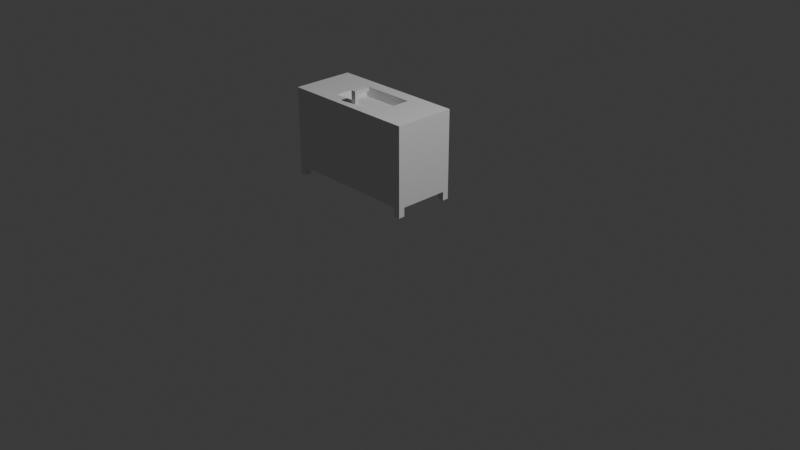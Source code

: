 # Source: MT_Sink.blend  (saved by Blender 4.5.91; exported with 4.5.12 LTS)
import bpy
from mathutils import Matrix  # noqa: F401  (used for matrix-valued properties, if any)

bpy.ops.wm.read_factory_settings(use_empty=True)
scene = bpy.context.scene
scene.name = 'Scene'

# ---- collections
col_collection = bpy.data.collections.new('Collection'); scene.collection.children.link(col_collection)

# ---- world
world_world = bpy.data.worlds.new('World'); scene.world = world_world
world_world.use_nodes = True; world_world.node_tree.nodes.clear()
_N = world_world.node_tree.nodes; _L = world_world.node_tree.links
n0 = _N.new('ShaderNodeOutputWorld'); n0.name = 'World Output'; n0.location = (200, 100)
n1 = _N.new('ShaderNodeBackground'); n1.name = 'Background'; n1.location = (-200, 100)
n1.inputs[0].default_value = (0.05088, 0.05088, 0.05088, 1.0)
_L.new(n1.outputs[0], n0.inputs[0])
n0.is_active_output = True
world_world.color = (0.05088, 0.05088, 0.05088)
world_world.sun_shadow_jitter_overblur = 0.0

# ---- cameras
cam_camera = bpy.data.cameras.new('Camera')
cam_camera.clip_end = 100.0
cam_camera.ortho_scale = 7.314

# ---- lights
light_light = bpy.data.lights.new('Light', 'POINT')
light_light.energy = 1000.0
light_light.shadow_soft_size = 0.1

# ---- meshes
me_cube_002 = bpy.data.meshes.new('Cube.002')
me_cube_002.from_pydata([(-1.574, 0.0, 0.0), (-1.574, 0.0, 1.0), (-1.574, 0.7, 0.0), (-1.574, 0.7, 1.0), (0.0, 0.0, 0.0), (0.0, 0.0, 1.0), (0.0, 0.7, 0.0), (0.0, 0.7, 1.0), (-1.495, 0.7, 0.0), (-1.495, 0.0, 0.0), (-1.495, 0.0, 1.0), (-0.07475, 0.0, 0.0), (-0.07475, 0.7, 0.0), (-0.07475, 0.0, 1.0), (-1.574, 0.0709, 0.0), (-1.574, 0.0709, 1.0), (0.0, 0.0709, 0.0), (0.0, 0.0709, 1.0), (-0.8136, 0.1314, 1.0), (-1.495, 0.0709, 0.0), (-0.7561, 0.1314, 1.0), (-0.07475, 0.0709, 0.0), (-1.574, 0.63, 1.0), (0.0, 0.63, 0.0), (-1.574, 0.63, 0.0), (0.0, 0.63, 1.0), (-1.112, 0.5585, 1.0), (-1.495, 0.63, 0.0), (-0.4576, 0.5585, 1.0), (-0.07475, 0.63, 0.0), (-1.495, 0.63, 0.1), (-1.495, 0.0709, 0.1), (-0.07475, 0.63, 0.1), (-0.07475, 0.0709, 0.1), (-1.574, 0.0, 0.1), (-1.574, 0.7, 0.1), (0.0, 0.7, 0.1), (0.0, 0.0, 0.1), (-1.495, 0.0, 0.1), (-0.07475, 0.0, 0.1), (0.0, 0.0709, 0.1), (-1.574, 0.0709, 0.1), (0.0, 0.63, 0.1), (-1.574, 0.63, 0.1), (-1.495, 0.7, 1.0), (-0.07475, 0.7, 1.0), (-1.495, 0.7, 0.1), (-0.07475, 0.7, 0.1), (-0.7848, 0.0, 1.0), (-0.7848, 0.7, 1.0), (-0.7848, 0.1314, 1.0), (-0.7848, 0.5585, 1.0), (-0.7848, 0.0709, 0.1), (-0.7848, 0.63, 0.1), (-0.7848, 0.7, 0.1), (-0.7848, 0.0, 0.1), (-0.6039, 0.7, 0.564), (-0.6039, 0.7, 0.476), (-0.9657, 0.7, 0.564), (-0.9657, 0.7, 0.476), (-0.7848, 0.7, 0.8401), (-0.7848, 0.7, 0.2), (-0.7848, 0.6452, 0.8401), (-0.1167, 0.6452, 0.8401), (-0.1167, 0.6452, 0.2), (-0.7848, 0.6452, 0.2), (-1.453, 0.6452, 0.2), (-1.453, 0.6452, 0.8401), (-1.495, 0.63, 1.0), (-0.8136, 0.097, 1.0), (-0.07475, 0.63, 1.0), (-0.7561, 0.097, 1.0), (-0.7848, 0.097, 1.0), (-0.7848, 0.63, 1.0), (-0.7848, 0.5315, 0.9), (-0.7848, 0.1846, 0.9), (-1.068, 0.5315, 0.9), (-1.068, 0.1846, 0.9), (-0.5018, 0.5315, 0.9), (-0.5018, 0.1846, 0.9), (-0.7848, 0.0709, 1.0), (-0.07475, 0.0709, 1.0), (-1.495, 0.0709, 1.0), (-0.7848, 0.1575, 1.0), (-0.4576, 0.1575, 1.0), (-1.112, 0.1575, 1.0), (-0.7848, 0.1314, 1.139), (-0.7848, 0.097, 1.139), (-0.7561, 0.097, 1.139), (-0.8136, 0.097, 1.139), (-0.7561, 0.1314, 1.139), (-0.8136, 0.1314, 1.139), (-0.7848, 0.097, 1.1), (-0.8136, 0.097, 1.1), (-0.8136, 0.1314, 1.1), (-0.7848, 0.1314, 1.1), (-0.7561, 0.1314, 1.1), (-0.7561, 0.097, 1.1), (-0.7848, 0.2874, 1.139), (-0.7561, 0.2874, 1.139), (-0.8136, 0.2874, 1.139), (-0.7848, 0.2874, 1.1), (-0.8136, 0.2874, 1.1), (-0.7561, 0.2874, 1.1), (-0.1167, 0.1, 0.8401), (-0.1167, 0.1, 0.2), (-1.453, 0.1, 0.8401), (-1.453, 0.1, 0.2), (-0.7848, 0.1, 0.8401), (-0.7848, 0.1, 0.2), (-0.6976, 0.7, 0.564), (-0.6976, 0.7, 0.476), (-0.7848, 0.6452, 0.8401), (-0.7848, 0.6452, 0.2), (-0.8721, 0.7, 0.564), (-0.8721, 0.7, 0.476), (-0.7848, 0.6452, 0.2), (-0.7848, 0.6452, 0.8401), (-0.1167, 0.7, 0.8401), (-0.1167, 0.7, 0.2), (-0.7848, 0.7, 0.8401), (-0.7848, 0.7, 0.2), (-1.453, 0.7, 0.8401), (-1.453, 0.7, 0.2), (-0.7848, 0.7, 0.8401), (-0.7848, 0.7, 0.2), (-0.6039, 0.7632, 0.564), (-0.6039, 0.7632, 0.476), (-0.6976, 0.7632, 0.564), (-0.6976, 0.7632, 0.476), (-0.9657, 0.7632, 0.564), (-0.9657, 0.7632, 0.476), (-0.8721, 0.7632, 0.564), (-0.8721, 0.7632, 0.476)], [], [(43, 22, 3, 35), (47, 45, 7, 36), (40, 17, 5, 37), (38, 10, 1, 34), (21, 16, 4, 11), (82, 15, 1, 10), (80, 82, 10, 48), (14, 19, 9, 0), (55, 48, 10, 38), (35, 3, 44, 46), (37, 5, 13, 39), (17, 81, 13, 5), (46, 30, 27, 8), (24, 27, 30, 43), (25, 70, 81, 17), (14, 41, 31, 19), (83, 84, 79, 75), (68, 22, 15, 82), (9, 19, 31, 38), (42, 25, 17, 40), (34, 1, 15, 41), (36, 7, 25, 42), (12, 6, 23, 29), (44, 3, 22, 68), (49, 44, 68, 73), (2, 8, 27, 24), (7, 45, 70, 25), (33, 40, 16, 21), (41, 15, 22, 43), (53, 32, 33, 52), (39, 33, 21, 11), (47, 12, 29, 32), (32, 29, 23, 42), (40, 33, 32, 42), (6, 36, 42, 23), (0, 34, 41, 14), (55, 52, 33, 39), (54, 47, 32, 53), (4, 37, 39, 11), (2, 35, 46, 8), (41, 43, 30, 31), (9, 38, 34, 0), (16, 40, 37, 4), (12, 47, 36, 6), (24, 43, 35, 2), (60, 122, 44, 49), (122, 123, 46, 44), (119, 118, 45, 47), (61, 119, 47, 54), (123, 61, 54, 46), (118, 60, 49, 45), (46, 54, 53, 30), (38, 31, 52, 55), (30, 53, 52, 31), (45, 49, 73, 70), (85, 83, 75, 77), (39, 13, 48, 55), (81, 80, 48, 13), (111, 129, 127, 57), (123, 61, 65, 66), (118, 63, 112, 120), (118, 63, 62, 60), (60, 122, 67, 62), (61, 119, 64, 65), (85, 26, 68, 82), (28, 84, 81, 70), (94, 93, 89, 91), (51, 28, 70, 73), (93, 92, 87, 89), (26, 51, 73, 68), (74, 76, 77, 75), (78, 74, 75, 79), (26, 85, 77, 76), (51, 26, 76, 74), (28, 51, 74, 78), (84, 28, 78, 79), (71, 72, 80, 81), (72, 69, 82, 80), (50, 20, 84, 83), (18, 50, 83, 85), (69, 18, 85, 82), (20, 71, 81, 84), (90, 86, 87, 88), (86, 91, 89, 87), (90, 96, 103, 99), (92, 97, 88, 87), (97, 96, 90, 88), (95, 94, 102, 101), (50, 18, 94, 95), (71, 20, 96, 97), (72, 71, 97, 92), (20, 50, 95, 96), (69, 72, 92, 93), (18, 69, 93, 94), (103, 101, 98, 99), (101, 102, 100, 98), (86, 90, 99, 98), (94, 91, 100, 102), (96, 95, 101, 103), (91, 86, 98, 100), (67, 106, 107, 66), (66, 107, 109, 65), (64, 105, 104, 63), (63, 104, 108, 62), (62, 108, 106, 67), (65, 109, 105, 64), (104, 105, 109, 108), (107, 106, 108, 109), (121, 120, 112, 113), (64, 119, 121, 113), (115, 133, 132, 114), (63, 64, 113, 112), (124, 125, 116, 117), (123, 66, 116, 125), (67, 122, 124, 117), (66, 67, 117, 116), (56, 118, 119, 57), (111, 121, 120, 110), (110, 120, 118, 56), (57, 119, 121, 111), (59, 123, 122, 58), (114, 124, 125, 115), (115, 125, 123, 59), (58, 122, 124, 114), (130, 132, 133, 131), (127, 129, 128, 126), (110, 128, 129, 111), (59, 131, 133, 115), (58, 130, 131, 59), (56, 126, 128, 110), (114, 132, 130, 58), (57, 127, 126, 56)])
_uv = me_cube_002.uv_layers.new(name='UVMap')
_uv.uv.foreach_set('vector', [0.8706, 0.6912, 0.8706, 0.4398, 0.8902, 0.4398, 0.8902, 0.6912, 0.5506, 0.02089, 0.2991, 0.02089, 0.2991, 1.246e-08, 0.5506, 3.145e-08, 0.95, 0.2514, 0.95, 0.0, 0.9698, 0.0, 0.9698, 0.2514, 0.2514, 0.02199, 3.166e-08, 0.02199, 3.332e-08, 2.515e-15, 0.2514, 1.898e-08, 0.2991, 0.4189, 0.2991, 0.4398, 0.2793, 0.4398, 0.2793, 0.4189, 0.5983, 0.4178, 0.5983, 0.4398, 0.5785, 0.4398, 0.5785, 0.4178, 0.5983, 0.2193, 0.5983, 0.4178, 0.5785, 0.4178, 0.5785, 0.2193, 0.2991, 2.258e-08, 0.2991, 0.02199, 0.2793, 0.02199, 0.2793, 2.109e-08, 0.2514, 0.2204, 1.667e-08, 0.2204, 3.166e-08, 0.02199, 0.2514, 0.02199, 0.5506, 0.4398, 0.2991, 0.4398, 0.2991, 0.4178, 0.5506, 0.4178, 0.2514, 0.4398, 1.138e-10, 0.4398, 1.691e-09, 0.4189, 0.2514, 0.4189, 0.5983, 1.496e-09, 0.5983, 0.02089, 0.5785, 0.02089, 0.5785, -1.575e-15, 0.07753, 0.9057, 0.0971, 0.9057, 0.0971, 0.9337, 0.07753, 0.9337, 0.1707, 0.9075, 0.1487, 0.9075, 0.1487, 0.8796, 0.1707, 0.8796, 0.7546, 1.329e-08, 0.7546, 0.02089, 0.5983, 0.02089, 0.5983, 1.496e-09, 0.1267, 0.9075, 0.1267, 0.8796, 0.1487, 0.8796, 0.1487, 0.9075, 0.9055, 0.7142, 0.9055, 0.6227, 0.9336, 0.6351, 0.9336, 0.7142, 0.7546, 0.4178, 0.7546, 0.4398, 0.5983, 0.4398, 0.5983, 0.4178, 0.9192, 0.3885, 0.8994, 0.3885, 0.8994, 0.3605, 0.9192, 0.3605, 0.7937, 0.2514, 0.7937, 0.0, 0.95, 0.0, 0.95, 0.2514, 0.6945, 0.6912, 0.6945, 0.4398, 0.7144, 0.4398, 0.7144, 0.6912, 0.7742, 0.2514, 0.7742, 0.0, 0.7937, 0.0, 0.7937, 0.2514, 0.875, 0.9059, 0.875, 0.9268, 0.8554, 0.9268, 0.8554, 0.9059, 0.7742, 0.4178, 0.7742, 0.4398, 0.7546, 0.4398, 0.7546, 0.4178, 0.7742, 0.2193, 0.7742, 0.4178, 0.7546, 0.4178, 0.7546, 0.2193, 0.8554, 0.9059, 0.8554, 0.9279, 0.8359, 0.9279, 0.8359, 0.9059, 0.7742, 1.477e-08, 0.7742, 0.02089, 0.7546, 0.02089, 0.7546, 1.329e-08, 0.1707, 0.8796, 0.1916, 0.8796, 0.1916, 0.9075, 0.1707, 0.9075, 0.7144, 0.6912, 0.7144, 0.4398, 0.8706, 0.4398, 0.8706, 0.6912, 0.1761, 0.6602, 0.1761, 0.8587, 0.01981, 0.8587, 0.01981, 0.6602, 0.9033, 0.3915, 0.9231, 0.3915, 0.9231, 0.4194, 0.9033, 0.4194, 0.1167, 0.9057, 0.1167, 0.9337, 0.0971, 0.9337, 0.0971, 0.9057, 0.9203, 0.3326, 0.9203, 0.3605, 0.8994, 0.3605, 0.8994, 0.3326, 0.01981, 0.8796, 0.01981, 0.8587, 0.1761, 0.8587, 0.1761, 0.8796, 0.7742, 0.2794, 0.7742, 0.2514, 0.7937, 0.2514, 0.7937, 0.2794, 0.6945, 0.7192, 0.6945, 0.6912, 0.7144, 0.6912, 0.7144, 0.7192, 1.656e-08, 0.6602, 0.01981, 0.6602, 0.01981, 0.8587, 1.577e-09, 0.8587, 0.1956, 0.6602, 0.1956, 0.8587, 0.1761, 0.8587, 0.1761, 0.6602, 0.2793, 0.4398, 0.2514, 0.4398, 0.2514, 0.4189, 0.2793, 0.4189, 0.5785, 0.4398, 0.5506, 0.4398, 0.5506, 0.4178, 0.5785, 0.4178, 0.01981, 0.4398, 0.1761, 0.4398, 0.1761, 0.4618, 0.01981, 0.4618, 0.2793, 0.02199, 0.2514, 0.02199, 0.2514, 1.898e-08, 0.2793, 2.109e-08, 0.95, 0.2794, 0.95, 0.2514, 0.9698, 0.2514, 0.9698, 0.2794, 0.5785, 0.02089, 0.5506, 0.02089, 0.5506, 3.145e-08, 0.5785, 3.356e-08, 0.8706, 0.7192, 0.8706, 0.6912, 0.8902, 0.6912, 0.8902, 0.7192, 0.3438, 0.2193, 0.3438, 0.4061, 0.2991, 0.4178, 0.2991, 0.2193, 0.3438, 0.4061, 0.5226, 0.4061, 0.5506, 0.4178, 0.2991, 0.4178, 0.5226, 0.0326, 0.3438, 0.0326, 0.2991, 0.02089, 0.5506, 0.02089, 0.5226, 0.2193, 0.5226, 0.0326, 0.5506, 0.02089, 0.5506, 0.2193, 0.5226, 0.4061, 0.5226, 0.2193, 0.5506, 0.2193, 0.5506, 0.4178, 0.3438, 0.0326, 0.3438, 0.2193, 0.2991, 0.2193, 0.2991, 0.02089, 0.1956, 0.4618, 0.1956, 0.6602, 0.1761, 0.6602, 0.1761, 0.4618, 3.154e-08, 0.4618, 0.01981, 0.4618, 0.01981, 0.6602, 1.656e-08, 0.6602, 0.1761, 0.4618, 0.1761, 0.6602, 0.01981, 0.6602, 0.01981, 0.4618, 0.7742, 0.02089, 0.7742, 0.2193, 0.7546, 0.2193, 0.7546, 0.02089, 0.9055, 0.8056, 0.9055, 0.7142, 0.9336, 0.7142, 0.9336, 0.7933, 0.2514, 0.4189, 1.691e-09, 0.4189, 1.667e-08, 0.2204, 0.2514, 0.2204, 0.5983, 0.02089, 0.5983, 0.2193, 0.5785, 0.2193, 0.5785, 0.02089, 0.6945, 0.9059, 0.7122, 0.9059, 0.7122, 0.9321, 0.6945, 0.9321, 0.9055, 0.4398, 0.9055, 0.6265, 0.8902, 0.6265, 0.8902, 0.4398, 0.5422, 0.8133, 0.5269, 0.8133, 0.5269, 0.6265, 0.5422, 0.6265, 0.5422, 0.8133, 0.5269, 0.8133, 0.5269, 0.6265, 0.5422, 0.6265, 0.949, 0.436, 0.949, 0.6227, 0.9337, 0.6227, 0.9337, 0.436, 0.9055, 0.6265, 0.9055, 0.8133, 0.8902, 0.8133, 0.8902, 0.6265, 0.6226, 0.3108, 0.7346, 0.3108, 0.7546, 0.4178, 0.5983, 0.4178, 0.7346, 0.1279, 0.6226, 0.1279, 0.5983, 0.02089, 0.7546, 0.02089, 0.04966, 0.9232, 0.04966, 0.9328, 0.03877, 0.9328, 0.03877, 0.9232, 0.7346, 0.2193, 0.7346, 0.1279, 0.7546, 0.02089, 0.7546, 0.2193, 0.9033, 0.4023, 0.8952, 0.4023, 0.8952, 0.3915, 0.9033, 0.3915, 0.7346, 0.3108, 0.7346, 0.2193, 0.7546, 0.2193, 0.7546, 0.4178, 0.8711, 0.3585, 0.8711, 0.4376, 0.7742, 0.4376, 0.7742, 0.3585, 0.8711, 0.2794, 0.8711, 0.3585, 0.7742, 0.3585, 0.7742, 0.2794, 0.8902, 0.9253, 0.8902, 0.8133, 0.9184, 0.8208, 0.9184, 0.9178, 0.9055, 0.5312, 0.9055, 0.4398, 0.9337, 0.4521, 0.9337, 0.5312, 0.9055, 0.6227, 0.9055, 0.5312, 0.9337, 0.5312, 0.9337, 0.6103, 0.8711, 0.3915, 0.8711, 0.2794, 0.8994, 0.2869, 0.8994, 0.3839, 0.6056, 0.2113, 0.6056, 0.2193, 0.5983, 0.2193, 0.5983, 0.02089, 0.6056, 0.2193, 0.6056, 0.2274, 0.5983, 0.4178, 0.5983, 0.2193, 0.6153, 0.2193, 0.6153, 0.2113, 0.6226, 0.1279, 0.6226, 0.2193, 0.6153, 0.2274, 0.6153, 0.2193, 0.6226, 0.2193, 0.6226, 0.3108, 0.6056, 0.2274, 0.6153, 0.2274, 0.6226, 0.3108, 0.5983, 0.4178, 0.6153, 0.2113, 0.6056, 0.2113, 0.5983, 0.02089, 0.6226, 0.1279, 0.9155, 0.289, 0.9074, 0.289, 0.9074, 0.2794, 0.9155, 0.2794, 0.9074, 0.289, 0.8994, 0.289, 0.8994, 0.2794, 0.9074, 0.2794, -3.382e-08, 0.8892, 0.01089, 0.8892, 0.01089, 0.9328, -3.711e-08, 0.9328, 0.8952, 0.4023, 0.8872, 0.4023, 0.8872, 0.3915, 0.8952, 0.3915, 0.01089, 0.8796, 0.01089, 0.8892, -3.382e-08, 0.8892, -3.309e-08, 0.8796, 0.8792, 0.3915, 0.8872, 0.3915, 0.8872, 0.4351, 0.8792, 0.4351, 0.9235, 0.3073, 0.9155, 0.3073, 0.9155, 0.2794, 0.9235, 0.2794, 0.03877, 0.8796, 0.03877, 0.8892, 0.01089, 0.8892, 0.01089, 0.8796, 0.8952, 0.4302, 0.8872, 0.4302, 0.8872, 0.4023, 0.8952, 0.4023, 0.9315, 0.3073, 0.9235, 0.3073, 0.9235, 0.2794, 0.9315, 0.2794, 0.9033, 0.4302, 0.8952, 0.4302, 0.8952, 0.4023, 0.9033, 0.4023, 0.07753, 0.9232, 0.07753, 0.9328, 0.04966, 0.9328, 0.04966, 0.9232, 0.6901, 0.8133, 0.6901, 0.8213, 0.6792, 0.8213, 0.6792, 0.8133, 0.6901, 0.8213, 0.6901, 0.8293, 0.6792, 0.8293, 0.6792, 0.8213, 0.9074, 0.289, 0.9155, 0.289, 0.9155, 0.3326, 0.9074, 0.3326, 0.04966, 0.9232, 0.03877, 0.9232, 0.03877, 0.8796, 0.04966, 0.8796, 0.8711, 0.3915, 0.8792, 0.3915, 0.8792, 0.4351, 0.8711, 0.4351, 0.8994, 0.289, 0.9074, 0.289, 0.9074, 0.3326, 0.8994, 0.3326, 0.3745, 0.8133, 0.5269, 0.8133, 0.5269, 0.9921, 0.3745, 0.9921, 0.6945, 0.8133, 0.5422, 0.8133, 0.5422, 0.6265, 0.6945, 0.6265, 0.6792, 0.9921, 0.5269, 0.9921, 0.5269, 0.8133, 0.6792, 0.8133, 0.5269, 0.8133, 0.3745, 0.8133, 0.3745, 0.6265, 0.5269, 0.6265, 0.5269, 0.6265, 0.3745, 0.6265, 0.3745, 0.4398, 0.5269, 0.4398, 0.6945, 0.6265, 0.5422, 0.6265, 0.5422, 0.4398, 0.6945, 0.4398, 0.1956, 0.4398, 0.3745, 0.4398, 0.3745, 0.6265, 0.1956, 0.6265, 0.3745, 0.8133, 0.1956, 0.8133, 0.1956, 0.6265, 0.3745, 0.6265, 0.9642, 0.8015, 0.9642, 0.6227, 0.9795, 0.6227, 0.9795, 0.8015, 0.8748, 0.7192, 0.8902, 0.7192, 0.8902, 0.9059, 0.8748, 0.9059, 0.7829, 0.9305, 0.7652, 0.9305, 0.7652, 0.9059, 0.7829, 0.9059, 0.6945, 0.7192, 0.8734, 0.7192, 0.8734, 0.9059, 0.6945, 0.9059, 0.9644, 0.436, 0.9644, 0.6148, 0.949, 0.6148, 0.949, 0.436, 0.9642, 0.8094, 0.9489, 0.8094, 0.9489, 0.6227, 0.9642, 0.6227, 0.9336, 0.6227, 0.9489, 0.6227, 0.9489, 0.8094, 0.9336, 0.8094, 0.3745, 1.0, 0.1956, 1.0, 0.1956, 0.8133, 0.3745, 0.8133, 0.4209, 0.1688, 0.3438, 0.0326, 0.5226, 0.0326, 0.4455, 0.1688, 0.4455, 0.195, 0.5226, 0.2193, 0.3438, 0.2193, 0.4209, 0.195, 0.4209, 0.195, 0.3438, 0.2193, 0.3438, 0.0326, 0.4209, 0.1688, 0.4455, 0.1688, 0.5226, 0.0326, 0.5226, 0.2193, 0.4455, 0.195, 0.4455, 0.2699, 0.5226, 0.4061, 0.3438, 0.4061, 0.4209, 0.2699, 0.4209, 0.2437, 0.3438, 0.2193, 0.5226, 0.2193, 0.4455, 0.2437, 0.4455, 0.2437, 0.5226, 0.2193, 0.5226, 0.4061, 0.4455, 0.2699, 0.4209, 0.2699, 0.3438, 0.4061, 0.3438, 0.2193, 0.4209, 0.2437, 0.07753, 0.9057, 0.07753, 0.8796, 0.1021, 0.8796, 0.1021, 0.9057, 0.1267, 0.8796, 0.1267, 0.9057, 0.1021, 0.9057, 0.1021, 0.8796, 0.8005, 0.9059, 0.8182, 0.9059, 0.8182, 0.9305, 0.8005, 0.9305, 0.7122, 0.9059, 0.7299, 0.9059, 0.7299, 0.9321, 0.7122, 0.9321, 0.8182, 0.9059, 0.8359, 0.9059, 0.8359, 0.9305, 0.8182, 0.9305, 0.7299, 0.9059, 0.7475, 0.9059, 0.7475, 0.9321, 0.7299, 0.9321, 0.7475, 0.9059, 0.7652, 0.9059, 0.7652, 0.9321, 0.7475, 0.9321, 0.8005, 0.9305, 0.7829, 0.9305, 0.7829, 0.9059, 0.8005, 0.9059])
me_cube_002.update()

# ---- objects
ob_light = bpy.data.objects.new('Light', light_light)
ob_camera = bpy.data.objects.new('Camera', cam_camera)
ob_mt_sink = bpy.data.objects.new('MT_Sink', me_cube_002)

# ---- transforms, parenting, visibility, modifiers, constraints
ob_light.location = (4.076, 1.005, 5.904)
ob_light.rotation_euler = (0.6503, 0.05522, 1.866)
ob_light.lock_rotations_4d = False
ob_light.empty_display_type = 'ARROWS'
ob_light.color = (0.0, 0.0, 0.0, 0.0)
ob_light.lineart.crease_threshold = 0.0
ob_camera.location = (7.359, -6.926, 4.958)
ob_camera.rotation_euler = (1.109, 0.0, 0.8149)
ob_camera.lock_rotations_4d = False
ob_camera.empty_display_type = 'ARROWS'
ob_camera.color = (0.0, 0.0, 0.0, 0.0)
ob_camera.display_type = 'WIRE'
ob_camera.lineart.crease_threshold = 0.0
ob_mt_sink.location = (0.0, 0.0, 0.0)

# ---- collection membership
col_collection.objects.link(ob_light)
col_collection.objects.link(ob_camera)
col_collection.objects.link(ob_mt_sink)

# ---- scene / render settings (as saved in the file)
scene.camera = ob_camera
scene.frame_start = 1; scene.frame_end = 250; scene.frame_set(1)
scene.render.engine = 'BLENDER_EEVEE_NEXT'
bpy.context.view_layer.update()
